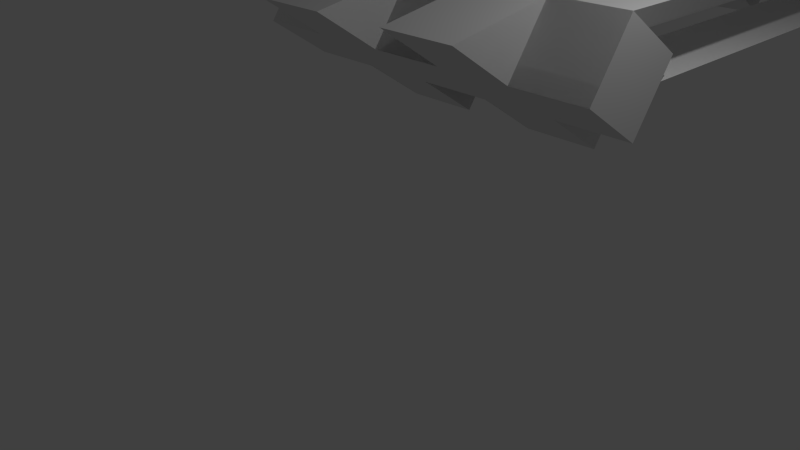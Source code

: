 # Source: platform-bounding.blend  (saved by Blender 2.77.0; exported with 4.5.12 LTS)
import bpy
from mathutils import Matrix  # noqa: F401  (used for matrix-valued properties, if any)

bpy.ops.wm.read_factory_settings(use_empty=True)
scene = bpy.context.scene
scene.name = 'Scene'

# ---- collections
col_collection_1 = bpy.data.collections.new('Collection 1'); scene.collection.children.link(col_collection_1)

# ---- materials (node trees are filled in below, after node groups)
mat_material = bpy.data.materials.new('Material')
mat_material.alpha_threshold = 0.0
mat_material.use_transparent_shadow = False
mat_material.roughness = 0.5
mat_material.line_color = (0.0, 0.0, 0.0, 1.0)

# ---- material node trees

# ---- world
world_world = bpy.data.worlds.new('World'); scene.world = world_world
world_world.color = (0.05088, 0.05088, 0.05088)
world_world.use_sun_shadow = False
world_world.sun_shadow_jitter_overblur = 0.0
world_world.cycles.sampling_method = 'NONE'
world_world.cycles.sample_map_resolution = 256

# ---- cameras
cam_camera = bpy.data.cameras.new('Camera')
cam_camera.clip_end = 100.0
cam_camera.lens = 35.0
cam_camera.sensor_width = 32.0
cam_camera.sensor_height = 18.0
cam_camera.ortho_scale = 7.314
cam_camera.dof.focus_distance = 0.0
cam_camera.dof.aperture_fstop = 128.0

# ---- lights
light_lamp = bpy.data.lights.new('Lamp', 'POINT')
light_lamp.transmission_factor = 0.0
light_lamp.cutoff_distance = 30.0
light_lamp.energy = 100.0
light_lamp.shadow_buffer_clip_start = 1.001
light_lamp.shadow_soft_size = 0.1
light_lamp.shadow_maximum_resolution = 0.006
light_lamp.use_absolute_resolution = True
light_lamp.cycles.use_multiple_importance_sampling = False

# ---- meshes
me_boundingbox = bpy.data.meshes.new('BoundingBox')
me_boundingbox.from_pydata([(-2.0, -0.7118, 1.513), (-2.0, -0.7118, 4.043), (-2.0, 10.23, 4.043), (-2.0, 10.23, 1.513), (3.0, -0.7118, 1.513), (3.0, -0.7118, 4.043), (3.0, 10.23, 4.043), (3.0, 10.23, 1.513)], [], [(0, 1, 2, 3), (4, 7, 6, 5), (0, 4, 5, 1), (1, 5, 6, 2), (2, 6, 7, 3), (4, 0, 3, 7)])
me_boundingbox.use_remesh_preserve_volume = False
me_boundingbox.use_remesh_preserve_attributes = False
me_boundingbox.use_mirror_vertex_groups = False
me_boundingbox.update()
me_cube = bpy.data.meshes.new('Cube')
me_cube.from_pydata([(0.0, 0.9324, 2.083), (0.0, 1.755, 1.514), (-1.0, 1.755, 1.514), (-1.0, 0.9324, 2.083), (-2.0, 0.9324, 2.083), (-2.0, 0.1103, 2.653), (-1.0, 0.1103, 2.653), (-1.0, -0.7118, 3.222), (1.0, 0.9324, 2.083), (1.0, 1.755, 1.514), (2.0, 1.755, 1.514), (2.0, 0.9324, 2.083), (3.0, 0.9324, 2.083), (3.0, 0.1103, 2.653), (2.0, 0.1103, 2.653), (2.0, -0.7118, 3.222), (1.0, -0.7118, 3.222), (1.0, 0.1103, 2.653), (0.0, 0.1103, 2.653), (0.0, -0.7118, 3.222), (0.0, 1.502, 2.905), (0.0, 2.324, 2.336), (-1.0, 2.324, 2.336), (-1.0, 1.502, 2.905), (-2.0, 1.502, 2.905), (-2.0, 0.6797, 3.475), (-1.0, 0.6797, 3.475), (-1.0, 0.6797, 3.475), (1.0, 1.502, 2.905), (1.0, 2.324, 2.336), (2.0, 2.324, 2.336), (2.0, 1.502, 2.905), (3.0, 1.502, 2.905), (3.0, 0.6797, 3.475), (2.0, 0.6797, 3.475), (2.0, 0.6797, 3.475), (1.0, 0.6797, 3.475), (1.0, 0.6797, 3.475), (0.0, 0.6797, 3.475), (0.0, 0.6797, 3.475), (0.0, 8.838, 2.082), (0.0, 9.66, 1.513), (-1.0, 9.66, 1.513), (-1.0, 8.838, 2.082), (-2.0, 8.838, 2.082), (-2.0, 8.016, 2.651), (-1.0, 8.016, 2.651), (-1.0, 7.194, 3.221), (1.0, 8.838, 2.082), (1.0, 9.66, 1.513), (2.0, 9.66, 1.513), (2.0, 8.838, 2.082), (3.0, 8.838, 2.082), (3.0, 8.016, 2.651), (2.0, 8.016, 2.651), (2.0, 7.194, 3.221), (1.0, 7.194, 3.221), (1.0, 8.016, 2.651), (0.0, 8.016, 2.651), (0.0, 7.194, 3.221), (0.0, 9.407, 2.904), (0.0, 10.23, 2.335), (-1.0, 10.23, 2.335), (-1.0, 9.407, 2.904), (-2.0, 9.407, 2.904), (-2.0, 8.585, 3.474), (-1.0, 8.585, 3.474), (-1.0, 7.763, 4.043), (1.0, 9.407, 2.904), (1.0, 10.23, 2.335), (2.0, 10.23, 2.335), (2.0, 9.407, 2.904), (3.0, 9.407, 2.904), (3.0, 8.585, 3.474), (2.0, 8.585, 3.474), (2.0, 7.763, 4.043), (1.0, 7.763, 4.043), (1.0, 8.585, 3.474), (0.0, 8.585, 3.474), (0.0, 7.763, 4.043)], [], [(2, 6, 17), (6, 7, 19), (1, 2, 0), (6, 3, 4), (19, 18, 6), (5, 6, 4), (13, 17, 9), (10, 9, 11), (12, 13, 11), (17, 8, 0), (17, 14, 15), (16, 17, 15), (22, 37, 26), (26, 39, 27), (21, 20, 22), (26, 24, 23), (39, 26, 38), (25, 24, 26), (33, 29, 37), (30, 31, 29), (32, 31, 33), (37, 20, 28), (37, 35, 34), (36, 35, 37), (9, 29, 33, 13), (17, 37, 38, 18), (8, 28, 20, 0), (9, 29, 31, 11), (19, 39, 38, 18), (0, 20, 21, 1), (13, 33, 31, 11), (7, 27, 39, 19), (1, 21, 22, 2), (17, 37, 28, 8), (3, 23, 22, 2), (0, 20, 37, 17), (18, 38, 26, 6), (3, 23, 24, 4), (17, 37, 34, 14), (6, 26, 23, 3), (4, 24, 25, 5), (5, 25, 26, 6), (2, 22, 26, 6), (6, 26, 27, 7), (6, 26, 37, 17), (12, 32, 33, 13), (17, 37, 22, 2), (13, 33, 34, 14), (11, 31, 32, 12), (2, 22, 20, 0), (14, 34, 35, 15), (11, 31, 30, 10), (13, 33, 37, 17), (15, 35, 36, 16), (10, 30, 29, 9), (17, 37, 29, 9), (16, 36, 37, 17), (8, 28, 29, 9), (42, 57, 46), (46, 59, 47), (41, 40, 42), (46, 44, 43), (59, 46, 58), (45, 44, 46), (53, 49, 57), (50, 51, 49), (52, 51, 53), (57, 40, 48), (57, 55, 54), (56, 55, 57), (62, 66, 77), (66, 67, 79), (61, 62, 60), (66, 63, 64), (79, 78, 66), (65, 66, 64), (73, 77, 69), (70, 69, 71), (72, 73, 71), (77, 68, 60), (77, 74, 75), (76, 77, 75), (49, 53, 73, 69), (57, 58, 78, 77), (48, 40, 60, 68), (49, 51, 71, 69), (59, 58, 78, 79), (40, 41, 61, 60), (53, 51, 71, 73), (47, 59, 79, 67), (41, 42, 62, 61), (57, 48, 68, 77), (43, 42, 62, 63), (40, 57, 77, 60), (58, 46, 66, 78), (43, 44, 64, 63), (57, 54, 74, 77), (46, 43, 63, 66), (44, 45, 65, 64), (45, 46, 66, 65), (42, 46, 66, 62), (46, 47, 67, 66), (46, 57, 77, 66), (52, 53, 73, 72), (57, 42, 62, 77), (53, 54, 74, 73), (51, 52, 72, 71), (42, 40, 60, 62), (54, 55, 75, 74), (51, 50, 70, 71), (53, 57, 77, 73), (55, 56, 76, 75), (50, 49, 69, 70), (57, 49, 69, 77), (56, 57, 77, 76), (48, 49, 69, 68), (29, 28, 68, 69), (3, 2, 42, 43), (8, 9, 49, 48), (38, 37, 77, 78), (34, 33, 73, 74), (17, 18, 58, 57), (13, 14, 54, 53), (22, 23, 63, 62)])
me_cube.materials.append(mat_material)
me_cube.use_remesh_preserve_volume = False
me_cube.use_remesh_preserve_attributes = False
me_cube.use_mirror_vertex_groups = False
me_cube.update()

# ---- objects
ob_boundingbox = bpy.data.objects.new('BoundingBox', me_boundingbox)
ob_cube = bpy.data.objects.new('Cube', me_cube)
ob_lamp = bpy.data.objects.new('Lamp', light_lamp)
ob_camera = bpy.data.objects.new('Camera', cam_camera)

# ---- transforms, parenting, visibility, modifiers, constraints
ob_boundingbox.location = (0.0, 0.0, 0.0)
ob_boundingbox.hide_render = True
ob_boundingbox.display_type = 'BOUNDS'
ob_boundingbox.lineart.crease_threshold = 0.0
ob_cube.location = (0.0, 0.0, 0.0)
ob_cube.lock_rotations_4d = False
ob_cube.empty_display_type = 'ARROWS'
ob_cube.lineart.crease_threshold = 0.0
ob_lamp.location = (4.076, 1.005, 5.904)
ob_lamp.rotation_euler = (0.6503, 0.05522, 1.866)
ob_lamp.lock_rotations_4d = False
ob_lamp.empty_display_type = 'ARROWS'
ob_lamp.color = (0.0, 0.0, 0.0, 0.0)
ob_lamp.lineart.crease_threshold = 0.0
ob_camera.location = (7.481, -6.508, 5.344)
ob_camera.rotation_euler = (1.109, 0.01082, 0.8149)
ob_camera.lock_rotations_4d = False
ob_camera.empty_display_type = 'ARROWS'
ob_camera.color = (0.0, 0.0, 0.0, 0.0)
ob_camera.display_type = 'WIRE'
ob_camera.lineart.crease_threshold = 0.0

# ---- collection membership
col_collection_1.objects.link(ob_boundingbox)
col_collection_1.objects.link(ob_cube)
col_collection_1.objects.link(ob_lamp)
col_collection_1.objects.link(ob_camera)

# ---- scene / render settings (as saved in the file)
scene.camera = ob_camera
scene.frame_start = 1; scene.frame_end = 250; scene.frame_set(1)
scene.render.engine = 'BLENDER_EEVEE_NEXT'
scene.render.resolution_percentage = 50
scene.render.dither_intensity = 0.0
scene.cycles.use_denoising = False
scene.cycles.samples = 10
scene.cycles.sampling_pattern = 'TABULATED_SOBOL'
scene.cycles.light_sampling_threshold = 0.0
scene.cycles.use_adaptive_sampling = False
scene.cycles.use_light_tree = False
scene.cycles.blur_glossy = 0.0
scene.cycles.pixel_filter_type = 'GAUSSIAN'
scene.cycles.sample_clamp_indirect = 0.0
scene.view_settings.view_transform = 'Standard'
bpy.context.view_layer.update()
